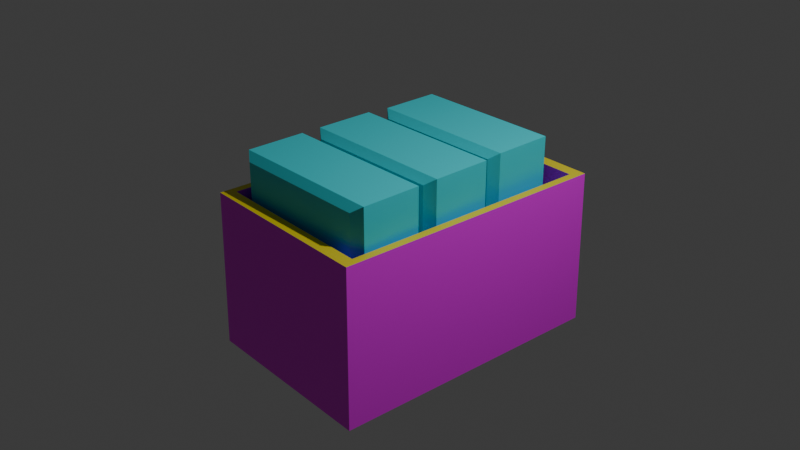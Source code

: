 # Source: med-kit.blend  (saved by Blender 4.0.36; exported with 4.5.12 LTS)
import bpy
from mathutils import Matrix  # noqa: F401  (used for matrix-valued properties, if any)

bpy.ops.wm.read_factory_settings(use_empty=True)
scene = bpy.context.scene
scene.name = 'Scene'

# ---- collections
col_collection = bpy.data.collections.new('Collection'); scene.collection.children.link(col_collection)

# ---- images (referenced by path relative to the original .blend; pixels are not part of the script)
import os
ASSET_DIR = os.environ.get("B2B_ASSET_DIR", "")  # directory of the original .blend (textures are referenced by path, not embedded)
HERE = os.path.dirname(os.path.abspath(__file__))  # packed textures are extracted next to this script under _unpacked/

def load_image(name, relpath, width, height, colorspace="sRGB"):
    """Load a texture the original file referenced (path relative to the .blend, or extracted next to this script)."""
    p = next((c for c in (os.path.join(HERE, relpath), os.path.join(ASSET_DIR, relpath)) if relpath and os.path.exists(c)), "")
    if p:
        img = bpy.data.images.load(p, check_existing=True)
        img.name = name
    else:  # same state as the original file: an image datablock whose file is absent (Cycles renders it pink)
        img = bpy.data.images.new(name, width, height)
        img.source = "FILE"
        img.filepath = "//" + (relpath or name)
    img.colorspace_settings.name = colorspace
    return img
img_sprite_0001_png = load_image('Sprite-0001.png', 'Sprite-0001.png', 1024, 1024, 'sRGB')

# ---- materials (node trees are filled in below, after node groups)
mat_material = bpy.data.materials.new('Material')
mat_material.alpha_threshold = 0.0
mat_material.use_transparent_shadow = False
mat_material.roughness = 0.5
mat_material.line_color = (0.0, 0.0, 0.0, 1.0)
mat_material_001 = bpy.data.materials.new('Material.001')
mat_material_001.use_transparent_shadow = False
mat_material_002 = bpy.data.materials.new('Material.002')
mat_material_002.use_transparent_shadow = False

# ---- material node trees
mat_material.use_nodes = True; mat_material.node_tree.nodes.clear()
_N = mat_material.node_tree.nodes; _L = mat_material.node_tree.links
n0 = _N.new('ShaderNodeOutputMaterial'); n0.name = 'Material Output'; n0.location = (300, 300)
n1 = _N.new('ShaderNodeBsdfPrincipled'); n1.name = 'Principled BSDF'; n1.location = (10, 300)
n1.inputs[3].default_value = 1.45
n2 = _N.new('ShaderNodeTexImage'); n2.name = 'Image Texture'; n2.location = (-259, 168)
n2.image = img_sprite_0001_png
_L.new(n1.outputs[0], n0.inputs[0])
_L.new(n2.outputs[0], n1.inputs[0])
n0.is_active_output = True
mat_material_001.use_nodes = True; mat_material_001.node_tree.nodes.clear()
_N = mat_material_001.node_tree.nodes; _L = mat_material_001.node_tree.links
n0 = _N.new('ShaderNodeBsdfPrincipled'); n0.name = 'Principled BSDF'; n0.location = (10, 300)
n0.inputs[0].default_value = (0.04132, 0.7188, 0.7947, 1.0)
n0.inputs[3].default_value = 1.45
n1 = _N.new('ShaderNodeOutputMaterial'); n1.name = 'Material Output'; n1.location = (300, 300)
_L.new(n0.outputs[0], n1.inputs[0])
n1.is_active_output = True
mat_material_002.use_nodes = True; mat_material_002.node_tree.nodes.clear()
_N = mat_material_002.node_tree.nodes; _L = mat_material_002.node_tree.links
n0 = _N.new('ShaderNodeBsdfPrincipled'); n0.name = 'Principled BSDF'; n0.location = (10, 300)
n0.inputs[0].default_value = (0.8006, 0.6719, 0.0221, 1.0)
n0.inputs[3].default_value = 1.45
n1 = _N.new('ShaderNodeOutputMaterial'); n1.name = 'Material Output'; n1.location = (300, 300)
_L.new(n0.outputs[0], n1.inputs[0])
n1.is_active_output = True

# ---- world
world_world = bpy.data.worlds.new('World'); scene.world = world_world
world_world.use_nodes = True; world_world.node_tree.nodes.clear()
_N = world_world.node_tree.nodes; _L = world_world.node_tree.links
n0 = _N.new('ShaderNodeOutputWorld'); n0.name = 'World Output'; n0.location = (300, 300)
n1 = _N.new('ShaderNodeBackground'); n1.name = 'Background'; n1.location = (10, 300)
n1.inputs[0].default_value = (0.05088, 0.05088, 0.05088, 1.0)
_L.new(n1.outputs[0], n0.inputs[0])
n0.is_active_output = True
world_world.color = (0.05088, 0.05088, 0.05088)
world_world.use_sun_shadow = False
world_world.sun_shadow_jitter_overblur = 0.0

# ---- cameras
cam_camera = bpy.data.cameras.new('Camera')
cam_camera.clip_end = 100.0
cam_camera.ortho_scale = 7.314

# ---- lights
light_light = bpy.data.lights.new('Light', 'POINT')
light_light.transmission_factor = 0.0
light_light.use_soft_falloff = False
light_light.energy = 1000.0
light_light.shadow_soft_size = 0.1
light_light.shadow_maximum_resolution = 0.006
light_light.use_absolute_resolution = True

# ---- meshes
me_cube = bpy.data.meshes.new('Cube')
me_cube.from_pydata([(0.9016, 0.9016, 0.7509), (1.0, 1.0, -2.738), (0.9016, -0.9016, 0.7509), (1.0, -1.0, -2.738), (-0.9016, 0.9016, 0.7509), (-1.0, 1.0, -2.738), (-0.9016, -0.9016, 0.7509), (-1.0, -1.0, -2.738), (0.987, -0.987, 0.7509), (-0.987, -0.987, 0.7509), (0.987, 0.987, 0.7509), (-0.987, 0.987, 0.7509), (0.9016, -0.9016, -0.6773), (-0.9016, -0.9016, -0.6773), (0.9016, 0.9016, -0.6773), (-0.9016, 0.9016, -0.6773), (-0.8479, -0.8128, -1.62), (-0.8479, -0.8128, 1.62), (-0.8666, -0.3948, -1.62), (-0.8666, -0.3948, 1.62), (0.8479, -0.7856, -1.62), (0.8479, -0.7856, 1.62), (0.8292, -0.3676, -1.62), (0.8292, -0.3676, 1.62), (-0.7407, -0.8581, -1.466), (-0.8479, -0.8128, -1.62), (-0.8479, -0.8128, 1.62), (-0.7407, -0.8581, 1.466), (-0.8666, -0.3948, -1.62), (-0.7636, -0.3461, -1.466), (-0.7636, -0.3461, 1.466), (-0.8666, -0.3948, 1.62), (0.8479, -0.7856, -1.62), (0.7448, -0.8343, -1.466), (0.7448, -0.8343, 1.466), (0.8479, -0.7856, 1.62), (0.7219, -0.3223, -1.466), (0.8292, -0.3676, -1.62), (0.8292, -0.3676, 1.62), (0.7219, -0.3223, 1.466), (-0.8731, -0.2496, -1.62), (-0.8731, -0.2496, 1.62), (-0.8918, 0.1684, -1.62), (-0.8918, 0.1684, 1.62), (0.8227, -0.2224, -1.62), (0.8227, -0.2224, 1.62), (0.804, 0.1956, -1.62), (0.804, 0.1956, 1.62), (-0.7658, -0.2949, -1.466), (-0.8731, -0.2496, -1.62), (-0.8731, -0.2496, 1.62), (-0.7658, -0.2949, 1.466), (-0.8918, 0.1684, -1.62), (-0.7887, 0.2171, -1.466), (-0.7887, 0.2171, 1.466), (-0.8918, 0.1684, 1.62), (0.8227, -0.2224, -1.62), (0.7196, -0.2711, -1.466), (0.7196, -0.2711, 1.466), (0.8227, -0.2224, 1.62), (0.6967, 0.2409, -1.466), (0.804, 0.1956, -1.62), (0.804, 0.1956, 1.62), (0.6967, 0.2409, 1.466), (-0.861, 0.3149, -1.62), (-0.861, 0.3149, 1.62), (-0.8803, 0.7329, -1.62), (-0.8803, 0.7329, 1.62), (0.7665, 0.3398, -1.62), (0.7665, 0.3398, 1.62), (0.7473, 0.7578, -1.62), (0.7473, 0.7578, 1.62), (-0.7579, 0.2694, -1.466), (-0.861, 0.3149, -1.62), (-0.861, 0.3149, 1.62), (-0.7579, 0.2694, 1.466), (-0.8803, 0.7329, -1.62), (-0.7815, 0.7814, -1.466), (-0.7815, 0.7814, 1.466), (-0.8803, 0.7329, 1.62), (0.7665, 0.3398, -1.62), (0.6678, 0.2912, -1.466), (0.6678, 0.2912, 1.466), (0.7665, 0.3398, 1.62), (0.6442, 0.8032, -1.466), (0.7473, 0.7578, -1.62), (0.7473, 0.7578, 1.62), (0.6442, 0.8032, 1.466)], [], [(4, 6, 13, 15), (3, 8, 9, 7), (7, 9, 11, 5), (5, 1, 3, 7), (1, 10, 8, 3), (5, 11, 10, 1), (2, 6, 9, 8), (0, 2, 8, 10), (6, 4, 11, 9), (4, 0, 10, 11), (14, 15, 13, 12), (6, 2, 12, 13), (0, 4, 15, 14), (2, 0, 14, 12), (16, 25, 26, 17, 19, 31, 28, 18), (23, 19, 17, 21), (21, 17, 26, 27, 34, 35), (19, 23, 38, 39, 30, 31), (29, 30, 39, 36), (22, 37, 38, 23, 21, 35, 32, 20), (33, 34, 27, 24), (22, 18, 28, 29, 36, 37), (18, 22, 20, 16), (24, 27, 26, 25), (30, 29, 28, 31), (32, 35, 34, 33), (38, 37, 36, 39), (16, 20, 32, 33, 24, 25), (40, 49, 50, 41, 43, 55, 52, 42), (47, 43, 41, 45), (45, 41, 50, 51, 58, 59), (43, 47, 62, 63, 54, 55), (53, 54, 63, 60), (46, 61, 62, 47, 45, 59, 56, 44), (57, 58, 51, 48), (46, 42, 52, 53, 60, 61), (42, 46, 44, 40), (48, 51, 50, 49), (54, 53, 52, 55), (56, 59, 58, 57), (62, 61, 60, 63), (40, 44, 56, 57, 48, 49), (64, 73, 74, 65, 67, 79, 76, 66), (71, 67, 65, 69), (69, 65, 74, 75, 82, 83), (67, 71, 86, 87, 78, 79), (77, 78, 87, 84), (70, 85, 86, 71, 69, 83, 80, 68), (81, 82, 75, 72), (70, 66, 76, 77, 84, 85), (66, 70, 68, 64), (72, 75, 74, 73), (78, 77, 76, 79), (80, 83, 82, 81), (86, 85, 84, 87), (64, 68, 80, 81, 72, 73)])
me_cube.polygons.foreach_set('material_index', [0, 0, 0, 0, 0, 0, 2, 2, 2, 2, 0, 0, 0, 0, 1, 1, 1, 1, 1, 1, 1, 0, 0, 1, 1, 1, 1, 0, 1, 1, 1, 1, 1, 1, 1, 0, 0, 1, 1, 1, 1, 0, 1, 1, 1, 1, 1, 1, 1, 0, 0, 1, 1, 1, 1, 0])
_uv = me_cube.uv_layers.new(name='UVMap')
_uv.uv.foreach_set('vector', [0.8642, 0.5108, 0.8642, 0.7392, 0.8642, 0.7392, 0.8642, 0.5108, 0.5731, -0.003, 0.5684, 0.4621, 0.0258, 0.4586, -0.0002694, 0.003383, 0.5509, 0.4946, 0.5524, 0.9942, 0.002422, 1.002, 0.002191, 0.4752, 0.125, 0.5, 0.375, 0.5, 0.375, 0.75, 0.125, 0.75, 0.5441, 0.4815, 0.5449, 0.9971, 0.003395, 1.002, 0.003437, 0.4643, 0.5669, 0.005152, 0.5696, 0.4592, 0.003652, 0.4594, -0.0002694, -0.0007693, 0.6358, 0.7392, 0.8642, 0.7392, 0.875, 0.75, 0.625, 0.75, 0.6358, 0.5108, 0.6358, 0.7392, 0.625, 0.75, 0.625, 0.5, 0.8642, 0.7392, 0.8642, 0.5108, 0.875, 0.5, 0.875, 0.75, 0.8642, 0.5108, 0.6358, 0.5108, 0.625, 0.5, 0.875, 0.5, 0.6358, 0.5108, 0.8642, 0.5108, 0.8642, 0.7392, 0.6358, 0.7392, 0.8642, 0.7392, 0.6358, 0.7392, 0.6358, 0.7392, 0.8642, 0.7392, 0.6358, 0.5108, 0.8642, 0.5108, 0.8642, 0.5108, 0.6358, 0.5108, 0.6358, 0.7392, 0.6358, 0.5108, 0.6358, 0.5108, 0.6358, 0.7392, 0.375, 0.02296, 0.375, 0.02296, 0.625, 0.02296, 0.625, 0.02296, 0.625, 0.227, 0.625, 0.227, 0.375, 0.227, 0.375, 0.227, 0.625, 0.523, 0.875, 0.523, 0.875, 0.727, 0.625, 0.727, 0.625, 0.75, 0.625, 1.0, 0.625, 1.0, 0.6132, 0.9845, 0.6132, 0.7655, 0.625, 0.75, 0.625, 0.25, 0.625, 0.5, 0.625, 0.5, 0.6132, 0.4845, 0.6132, 0.2655, 0.625, 0.25, 0.3868, 0.2655, 0.6132, 0.2655, 0.6132, 0.4845, 0.3868, 0.4845, 0.375, 0.523, 0.375, 0.523, 0.625, 0.523, 0.625, 0.523, 0.625, 0.727, 0.625, 0.727, 0.375, 0.727, 0.375, 0.727, 0.3868, 0.7655, 0.6132, 0.7655, 0.6132, 0.9845, 0.3868, 0.9845, 0.375, 0.523, 0.125, 0.523, 0.125, 0.523, 0.1405, 0.5, 0.3595, 0.5, 0.375, 0.523, 0.125, 0.523, 0.375, 0.523, 0.375, 0.727, 0.125, 0.727, 0.3868, 0.0, 0.6132, 0.0, 0.625, 0.02296, 0.375, 0.02296, 0.6132, 0.2655, 0.3868, 0.2655, 0.375, 0.227, 0.625, 0.227, 0.375, 0.727, 0.625, 0.727, 0.6132, 0.7655, 0.3868, 0.7655, 0.625, 0.523, 0.375, 0.523, 0.3868, 0.4845, 0.6132, 0.4845, 0.125, 0.727, 0.375, 0.727, 0.375, 0.727, 0.3595, 0.75, 0.1405, 0.75, 0.125, 0.727, 0.375, 0.02296, 0.375, 0.02296, 0.625, 0.02296, 0.625, 0.02296, 0.625, 0.227, 0.625, 0.227, 0.375, 0.227, 0.375, 0.227, 0.625, 0.523, 0.875, 0.523, 0.875, 0.727, 0.625, 0.727, 0.625, 0.75, 0.625, 1.0, 0.625, 1.0, 0.6132, 0.9845, 0.6132, 0.7655, 0.625, 0.75, 0.625, 0.25, 0.625, 0.5, 0.625, 0.5, 0.6132, 0.4845, 0.6132, 0.2655, 0.625, 0.25, 0.3868, 0.2655, 0.6132, 0.2655, 0.6132, 0.4845, 0.3868, 0.4845, 0.375, 0.523, 0.375, 0.523, 0.625, 0.523, 0.625, 0.523, 0.625, 0.727, 0.625, 0.727, 0.375, 0.727, 0.375, 0.727, 0.3868, 0.7655, 0.6132, 0.7655, 0.6132, 0.9845, 0.3868, 0.9845, 0.375, 0.523, 0.125, 0.523, 0.125, 0.523, 0.1405, 0.5, 0.3595, 0.5, 0.375, 0.523, 0.125, 0.523, 0.375, 0.523, 0.375, 0.727, 0.125, 0.727, 0.3868, 0.0, 0.6132, 0.0, 0.625, 0.02296, 0.375, 0.02296, 0.6132, 0.2655, 0.3868, 0.2655, 0.375, 0.227, 0.625, 0.227, 0.375, 0.727, 0.625, 0.727, 0.6132, 0.7655, 0.3868, 0.7655, 0.625, 0.523, 0.375, 0.523, 0.3868, 0.4845, 0.6132, 0.4845, 0.125, 0.727, 0.375, 0.727, 0.375, 0.727, 0.3595, 0.75, 0.1405, 0.75, 0.125, 0.727, 0.375, 0.02296, 0.375, 0.02296, 0.625, 0.02296, 0.625, 0.02296, 0.625, 0.227, 0.625, 0.227, 0.375, 0.227, 0.375, 0.227, 0.625, 0.523, 0.875, 0.523, 0.875, 0.727, 0.625, 0.727, 0.625, 0.75, 0.625, 1.0, 0.625, 1.0, 0.6132, 0.9845, 0.6132, 0.7655, 0.625, 0.75, 0.625, 0.25, 0.625, 0.5, 0.625, 0.5, 0.6132, 0.4845, 0.6132, 0.2655, 0.625, 0.25, 0.3868, 0.2655, 0.6132, 0.2655, 0.6132, 0.4845, 0.3868, 0.4845, 0.375, 0.523, 0.375, 0.523, 0.625, 0.523, 0.625, 0.523, 0.625, 0.727, 0.625, 0.727, 0.375, 0.727, 0.375, 0.727, 0.3868, 0.7655, 0.6132, 0.7655, 0.6132, 0.9845, 0.3868, 0.9845, 0.375, 0.523, 0.125, 0.523, 0.125, 0.523, 0.1405, 0.5, 0.3595, 0.5, 0.375, 0.523, 0.125, 0.523, 0.375, 0.523, 0.375, 0.727, 0.125, 0.727, 0.3868, 0.0, 0.6132, 0.0, 0.625, 0.02296, 0.375, 0.02296, 0.6132, 0.2655, 0.3868, 0.2655, 0.375, 0.227, 0.625, 0.227, 0.375, 0.727, 0.625, 0.727, 0.6132, 0.7655, 0.3868, 0.7655, 0.625, 0.523, 0.375, 0.523, 0.3868, 0.4845, 0.6132, 0.4845, 0.125, 0.727, 0.375, 0.727, 0.375, 0.727, 0.3595, 0.75, 0.1405, 0.75, 0.125, 0.727])
me_cube.materials.append(mat_material)
me_cube.materials.append(mat_material_001)
me_cube.materials.append(mat_material_002)
me_cube.use_mirror_vertex_groups = False
me_cube.update()

# ---- objects
ob_cube = bpy.data.objects.new('Cube', me_cube)
ob_light = bpy.data.objects.new('Light', light_light)
ob_camera = bpy.data.objects.new('Camera', cam_camera)

# ---- transforms, parenting, visibility, modifiers, constraints
ob_cube.location = (0.0, 0.09316, 0.0)
ob_cube.rotation_euler = (0.0, -0.0, -0.0512)
ob_cube.scale = (1.022, 1.565, 0.4919)
ob_cube.lock_rotations_4d = False
ob_cube.empty_display_type = 'ARROWS'
ob_cube.lineart.crease_threshold = 0.0
ob_light.location = (4.076, 1.005, 5.904)
ob_light.rotation_euler = (0.6503, 0.05522, 1.866)
ob_light.lock_rotations_4d = False
ob_light.empty_display_type = 'ARROWS'
ob_light.color = (0.0, 0.0, 0.0, 0.0)
ob_light.lineart.crease_threshold = 0.0
ob_camera.location = (7.359, -6.926, 4.958)
ob_camera.rotation_euler = (1.109, 0.0, 0.8149)
ob_camera.lock_rotations_4d = False
ob_camera.empty_display_type = 'ARROWS'
ob_camera.color = (0.0, 0.0, 0.0, 0.0)
ob_camera.display_type = 'WIRE'
ob_camera.lineart.crease_threshold = 0.0

# ---- collection membership
col_collection.objects.link(ob_cube)
col_collection.objects.link(ob_light)
col_collection.objects.link(ob_camera)

# ---- scene / render settings (as saved in the file)
scene.camera = ob_camera
scene.frame_start = 1; scene.frame_end = 250; scene.frame_set(1)
scene.render.engine = 'BLENDER_EEVEE_NEXT'
scene.cycles.sampling_pattern = 'TABULATED_SOBOL'
bpy.context.view_layer.update()
